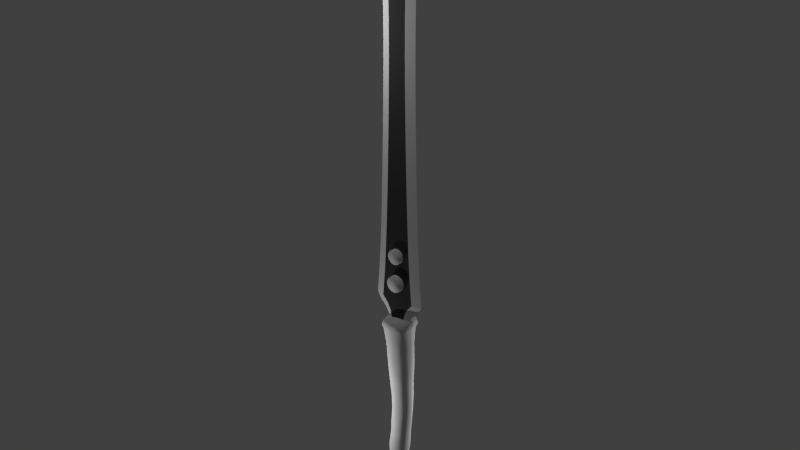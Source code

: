 # Source: sword2.blend  (saved by Blender 2.71.0; exported with 4.5.12 LTS)
import bpy
from mathutils import Matrix  # noqa: F401  (used for matrix-valued properties, if any)

bpy.ops.wm.read_factory_settings(use_empty=True)
scene = bpy.context.scene
scene.name = 'Scene'

# ---- collections
col_collection_1 = bpy.data.collections.new('Collection 1'); scene.collection.children.link(col_collection_1)

# ---- materials (node trees are filled in below, after node groups)
mat_material_001 = bpy.data.materials.new('Material.001')
mat_material_001.alpha_threshold = 0.0
mat_material_001.use_transparent_shadow = False
mat_material_001.roughness = 0.5
mat_material_001.specular_intensity = 0.3597
mat_material_001.line_color = (0.0, 0.0, 0.0, 1.0)
mat_material = bpy.data.materials.new('Material')
mat_material.alpha_threshold = 0.0
mat_material.use_transparent_shadow = False
mat_material.diffuse_color = (0.05497, 0.05497, 0.05497, 1.0)
mat_material.roughness = 0.5
mat_material.specular_intensity = 0.4167
mat_material.line_color = (0.0, 0.0, 0.0, 1.0)
mat_hilt = bpy.data.materials.new('hilt')
mat_hilt.alpha_threshold = 0.0
mat_hilt.use_transparent_shadow = False
mat_hilt.roughness = 0.5
mat_hilt.line_color = (0.0, 0.0, 0.0, 1.0)

# ---- material node trees

# ---- world
world_world = bpy.data.worlds.new('World'); scene.world = world_world
world_world.color = (0.05088, 0.05088, 0.05088)
world_world.use_sun_shadow = False
world_world.sun_shadow_jitter_overblur = 0.0
world_world.cycles.sampling_method = 'MANUAL'
world_world.cycles.sample_map_resolution = 256

# ---- lights
light_lamp_003 = bpy.data.lights.new('Lamp.003', 'POINT')
light_lamp_003.transmission_factor = 0.0
light_lamp_003.cutoff_distance = 30.0
light_lamp_003.energy = 100.0
light_lamp_003.shadow_buffer_clip_start = 1.001
light_lamp_003.shadow_soft_size = 0.1
light_lamp_003.shadow_maximum_resolution = 0.006
light_lamp_003.use_absolute_resolution = True
light_lamp_003.cycles.use_multiple_importance_sampling = False
light_lamp_002 = bpy.data.lights.new('Lamp.002', 'POINT')
light_lamp_002.transmission_factor = 0.0
light_lamp_002.cutoff_distance = 30.0
light_lamp_002.energy = 100.0
light_lamp_002.shadow_buffer_clip_start = 1.001
light_lamp_002.shadow_soft_size = 0.1
light_lamp_002.shadow_maximum_resolution = 0.006
light_lamp_002.use_absolute_resolution = True
light_lamp_002.cycles.use_multiple_importance_sampling = False
light_lamp_001 = bpy.data.lights.new('Lamp.001', 'POINT')
light_lamp_001.transmission_factor = 0.0
light_lamp_001.cutoff_distance = 30.0
light_lamp_001.energy = 100.0
light_lamp_001.shadow_buffer_clip_start = 1.001
light_lamp_001.shadow_soft_size = 0.1
light_lamp_001.shadow_maximum_resolution = 0.006
light_lamp_001.use_absolute_resolution = True
light_lamp_001.cycles.use_multiple_importance_sampling = False
light_lamp = bpy.data.lights.new('Lamp', 'POINT')
light_lamp.transmission_factor = 0.0
light_lamp.cutoff_distance = 30.0
light_lamp.energy = 100.0
light_lamp.shadow_buffer_clip_start = 1.001
light_lamp.shadow_soft_size = 0.1
light_lamp.shadow_maximum_resolution = 0.006
light_lamp.use_absolute_resolution = True
light_lamp.cycles.use_multiple_importance_sampling = False

# ---- meshes
me_cylinder = bpy.data.meshes.new('Cylinder')
me_cylinder.from_pydata([(0.0, 5.887, -1.0), (0.0, 5.887, 1.0), (0.3827, 5.81, -1.0), (0.3827, 5.81, 1.0), (0.7071, 5.594, -1.0), (0.7071, 5.594, 1.0), (0.9239, 5.269, -1.0), (0.9239, 5.269, 1.0), (1.0, 4.887, -1.0), (1.0, 4.887, 1.0), (0.9239, 4.504, -1.0), (0.9239, 4.504, 1.0), (0.7071, 4.179, -1.0), (0.7071, 4.179, 1.0), (0.3827, 3.963, -1.0), (0.3827, 3.963, 1.0), (1.51e-07, 3.887, -1.0), (1.51e-07, 3.887, 1.0), (-0.3827, 3.963, -1.0), (-0.3827, 3.963, 1.0), (-0.7071, 4.179, -1.0), (-0.7071, 4.179, 1.0), (-0.9239, 4.504, -1.0), (-0.9239, 4.504, 1.0), (-1.0, 4.887, -1.0), (-1.0, 4.887, 1.0), (-0.9239, 5.269, -1.0), (-0.9239, 5.269, 1.0), (-0.7071, 5.594, -1.0), (-0.7071, 5.594, 1.0), (-0.3827, 5.81, -1.0), (-0.3827, 5.81, 1.0)], [], [(0, 1, 3, 2), (2, 3, 5, 4), (4, 5, 7, 6), (6, 7, 9, 8), (8, 9, 11, 10), (10, 11, 13, 12), (12, 13, 15, 14), (14, 15, 17, 16), (16, 17, 19, 18), (18, 19, 21, 20), (20, 21, 23, 22), (22, 23, 25, 24), (24, 25, 27, 26), (26, 27, 29, 28), (3, 1, 31, 29, 27, 25, 23, 21, 19, 17, 15, 13, 11, 9, 7, 5), (30, 31, 1, 0), (28, 29, 31, 30), (0, 2, 4, 6, 8, 10, 12, 14, 16, 18, 20, 22, 24, 26, 28, 30)])
me_cylinder.polygons.foreach_set('use_smooth', [True] * 18)
me_cylinder.use_remesh_preserve_volume = False
me_cylinder.use_remesh_preserve_attributes = False
me_cylinder.use_mirror_vertex_groups = False
me_cylinder.update()
me_cylinder_001 = bpy.data.meshes.new('Cylinder.001')
me_cylinder_001.from_pydata([(0.0, 10.22, -1.0), (0.0, 10.22, 1.0), (0.3827, 10.14, -1.0), (0.3827, 10.14, 1.0), (0.7071, 9.922, -1.0), (0.7071, 9.922, 1.0), (0.9239, 9.598, -1.0), (0.9239, 9.598, 1.0), (1.0, 9.215, -1.0), (1.0, 9.215, 1.0), (0.9239, 8.833, -1.0), (0.9239, 8.833, 1.0), (0.7071, 8.508, -1.0), (0.7071, 8.508, 1.0), (0.3827, 8.291, -1.0), (0.3827, 8.291, 1.0), (1.51e-07, 8.215, -1.0), (1.51e-07, 8.215, 1.0), (-0.3827, 8.291, -1.0), (-0.3827, 8.291, 1.0), (-0.7071, 8.508, -1.0), (-0.7071, 8.508, 1.0), (-0.9239, 8.833, -1.0), (-0.9239, 8.833, 1.0), (-1.0, 9.215, -1.0), (-1.0, 9.215, 1.0), (-0.9239, 9.598, -1.0), (-0.9239, 9.598, 1.0), (-0.7071, 9.922, -1.0), (-0.7071, 9.922, 1.0), (-0.3827, 10.14, -1.0), (-0.3827, 10.14, 1.0)], [], [(0, 1, 3, 2), (2, 3, 5, 4), (4, 5, 7, 6), (6, 7, 9, 8), (8, 9, 11, 10), (10, 11, 13, 12), (12, 13, 15, 14), (14, 15, 17, 16), (16, 17, 19, 18), (18, 19, 21, 20), (20, 21, 23, 22), (22, 23, 25, 24), (24, 25, 27, 26), (26, 27, 29, 28), (3, 1, 31, 29, 27, 25, 23, 21, 19, 17, 15, 13, 11, 9, 7, 5), (30, 31, 1, 0), (28, 29, 31, 30), (0, 2, 4, 6, 8, 10, 12, 14, 16, 18, 20, 22, 24, 26, 28, 30)])
me_cylinder_001.polygons.foreach_set('use_smooth', [True] * 18)
me_cylinder_001.use_remesh_preserve_volume = False
me_cylinder_001.use_remesh_preserve_attributes = False
me_cylinder_001.use_mirror_vertex_groups = False
me_cylinder_001.update()
me_plane = bpy.data.meshes.new('Plane')
me_plane.from_pydata([(0.3389, -0.1503, -0.3649), (0.9869, -0.1815, 1.19), (0.0, -0.1503, -0.3649), (0.0, -0.1815, 1.19), (0.5264, -0.1815, 18.22), (0.0, -0.1815, 18.22), (1.011, -1.464e-05, 16.67), (1.014, -1.328e-05, 15.12), (1.03, -1.192e-05, 13.57), (1.055, -1.056e-05, 12.03), (1.087, -9.202e-06, 10.48), (1.126, -7.842e-06, 8.93), (1.173, -6.483e-06, 7.382), (1.229, -5.123e-06, 5.834), (1.298, -3.764e-06, 4.286), (1.39, -2.405e-06, 2.738), (0.5025, -0.1815, 16.67), (0.503, -0.1815, 15.12), (0.516, -0.1815, 13.57), (0.538, -0.1815, 12.03), (0.6958, -0.1815, 19.15), (0.0, -0.1815, 19.15), (0.0, -0.1815, 21.49), (0.5822, 3.204e-07, -0.3649), (1.522, -1.045e-06, 1.19), (1.032, -1.6e-05, 18.22), (0.5675, -0.1815, 10.48), (0.6043, -0.1815, 8.93), (0.6486, -0.1815, 7.382), (0.7019, -0.1815, 5.834), (0.7676, -0.1815, 4.286), (0.8578, -0.1815, 2.738), (0.0, -0.1815, 2.738), (1.207, -1.682e-05, 19.15), (0.5052, -1.887e-05, 21.49), (0.0, -2.065e-05, 23.52), (0.3549, -0.1503, -1.832), (0.0, -0.1503, -1.832), (0.6021, 1.609e-06, -1.832), (0.6014, 1.609e-06, -1.832), (0.0, 1.609e-06, -1.832), (0.3971, -0.1581, 0.02388), (0.4884, -0.1659, 0.4126), (0.6426, -0.1737, 0.8013), (0.0, -0.1581, 0.02388), (0.0, -0.1659, 0.4126), (0.0, -0.1737, 0.8013), (0.705, -2.096e-08, 0.02387), (0.9441, -3.623e-07, 0.4126), (1.316, -7.037e-07, 0.8013), (0.0, -0.1815, 4.286), (0.0, -0.1815, 5.834), (0.0, -0.1815, 7.382), (0.0, -0.1815, 8.93), (0.0, -0.1815, 10.48), (0.0, -0.1815, 12.03), (0.0, -0.1815, 13.57), (0.0, -0.1815, 15.12), (0.0, -0.1815, 16.67)], [], [(46, 43, 1, 3), (17, 18, 8, 7), (28, 27, 53, 52), (27, 28, 12, 11), (26, 27, 11, 10), (28, 29, 13, 12), (19, 26, 10, 9), (26, 19, 55, 54), (5, 4, 20, 21), (20, 4, 25, 33), (16, 17, 7, 6), (4, 16, 6, 25), (29, 28, 52, 51), (19, 18, 56, 55), (1, 31, 32, 3), (18, 17, 57, 56), (31, 30, 50, 32), (18, 19, 9, 8), (41, 0, 23, 47), (0, 2, 37, 36), (23, 0, 36, 38), (36, 37, 40, 39), (36, 39, 38), (2, 0, 41, 44), (44, 41, 42, 45), (45, 42, 43, 46), (1, 43, 49, 24), (43, 42, 48, 49), (42, 41, 47, 48), (21, 20, 22), (22, 20, 33, 34), (22, 34, 35), (29, 30, 14, 13), (27, 26, 54, 53), (30, 29, 51, 50), (16, 4, 5, 58), (17, 16, 58, 57), (31, 1, 24, 15), (30, 31, 15, 14)])
me_plane.polygons.foreach_set('use_smooth', [True] * 39)
me_plane.polygons.foreach_set('material_index', [1, 0, 1, 0, 0, 0, 0, 1, 1, 0, 0, 0, 1, 1, 1, 1, 1, 0, 0, 1, 0, 1, 0, 1, 1, 1, 0, 0, 0, 1, 0, 0, 0, 1, 1, 1, 1, 0, 0])
_uv = me_plane.uv_layers.new(name='UVMap')
_uv.uv.foreach_set('vector', [-0.112, -1.39, 0.00962, -1.389, 0.07301, -1.315, -0.1126, -1.317, -0.02037, 1.318, -0.01751, 1.025, 0.08561, 1.026, 0.0823, 1.318, 0.008947, -0.1459, 0.0002407, 0.1469, -0.1141, 0.1468, -0.1137, -0.146, 0.0002407, 0.1469, 0.008947, -0.1459, 0.1139, -0.1456, 0.1048, 0.1472, -0.007048, 0.4397, 0.0002407, 0.1469, 0.1048, 0.1472, 0.09701, 0.44, 0.008947, -0.1459, 0.01932, -0.4387, 0.1248, -0.4384, 0.1139, -0.1456, -0.01299, 0.7325, -0.007048, 0.4397, 0.09701, 0.44, 0.0906, 0.7328, -0.007048, 0.4397, -0.01299, 0.7325, -0.1148, 0.7325, -0.1144, 0.4397, -0.1167, 1.904, -0.01701, 1.905, 0.01367, 2.082, -0.1174, 2.081, 0.01367, 2.082, -0.01701, 1.905, 0.08491, 1.905, 0.1159, 2.082, -0.0209, 1.611, -0.02037, 1.318, 0.0823, 1.318, 0.0813, 1.611, -0.01701, 1.905, -0.0209, 1.611, 0.0813, 1.611, 0.08491, 1.905, 0.01932, -0.4387, 0.008947, -0.1459, -0.1137, -0.146, -0.1134, -0.4388, -0.01299, 0.7325, -0.01751, 1.025, -0.1151, 1.025, -0.1148, 0.7325, 0.07301, -1.315, 0.04899, -1.024, -0.113, -1.024, -0.1126, -1.317, -0.01751, 1.025, -0.02037, 1.318, -0.1156, 1.318, -0.1151, 1.025, 0.04899, -1.024, 0.03199, -0.7315, -0.1132, -0.7316, -0.113, -1.024, -0.01751, 1.025, -0.01299, 0.7325, 0.0906, 0.7328, 0.08561, 1.026, -0.03684, -1.537, -0.04915, -1.611, 0.005968, -1.613, 0.02894, -1.539, -0.04915, -1.611, -0.1123, -1.61, -0.1174, -1.878, -0.05518, -1.869, 0.005968, -1.613, -0.04915, -1.611, -0.05518, -1.869, -0.004704, -1.882, -0.05518, -1.869, -0.1174, -1.878, -0.1116, -1.908, -0.006486, -1.882, -0.05518, -1.869, -0.006486, -1.882, -0.004704, -1.882, -0.1123, -1.61, -0.04915, -1.611, -0.03684, -1.537, -0.1118, -1.537, -0.1118, -1.537, -0.03684, -1.537, -0.01921, -1.463, -0.1117, -1.463, -0.1117, -1.463, -0.01921, -1.463, 0.00962, -1.389, -0.112, -1.39, 0.07301, -1.315, 0.00962, -1.389, 0.141, -1.39, 0.179, -1.316, 0.00962, -1.389, -0.01921, -1.463, 0.0727, -1.465, 0.141, -1.39, -0.01921, -1.463, -0.03684, -1.537, 0.02894, -1.539, 0.0727, -1.465, -0.1174, 2.081, 0.01367, 2.082, -0.1153, 2.523, -0.1153, 2.523, 0.01367, 2.082, 0.1159, 2.082, -0.01361, 2.524, -0.1153, 2.523, -0.01361, 2.524, -0.1083, 2.908, 0.01932, -0.4387, 0.03199, -0.7315, 0.1379, -0.7312, 0.1248, -0.4384, 0.0002407, 0.1469, -0.007048, 0.4397, -0.1144, 0.4397, -0.1141, 0.1468, 0.03199, -0.7315, 0.01932, -0.4387, -0.1134, -0.4388, -0.1132, -0.7316, -0.0209, 1.611, -0.01701, 1.905, -0.1167, 1.904, -0.116, 1.611, -0.02037, 1.318, -0.0209, 1.611, -0.116, 1.611, -0.1156, 1.318, 0.04899, -1.024, 0.07301, -1.315, 0.179, -1.316, 0.1555, -1.024, 0.03199, -0.7315, 0.04899, -1.024, 0.1555, -1.024, 0.1379, -0.7312])
me_plane.materials.append(mat_material_001)
me_plane.materials.append(mat_material)
me_plane.use_remesh_preserve_volume = False
me_plane.use_remesh_preserve_attributes = False
me_plane.use_mirror_vertex_groups = False
me_plane.update()
me_plane_001 = bpy.data.meshes.new('Plane.001')
me_plane_001.from_pydata([(0.02739, 0.0007999, -0.02956), (-2.588, 0.0005031, -0.3328), (-2.24, 0.0033, -0.1224), (-2.253, 0.06867, -0.03905), (-2.253, -0.007584, 0.05015), (-2.245, -0.07909, -0.0355), (-1.051, -0.00216, -0.1892), (-1.012, 0.1188, -0.03467), (-1.038, -0.001911, 0.09164), (-1.032, -0.1197, -0.05065), (-0.5964, -4.283e-05, -0.1908), (-0.6081, 0.1377, -0.02343), (-0.647, 0.009884, 0.1257), (-0.6101, -0.1348, -0.02245), (-0.04823, -0.005752, -0.1979), (-0.0652, 0.1723, -0.0035), (-0.08768, 0.005352, 0.1942), (-0.06831, -0.1725, 0.001912), (-2.082, -0.003596, -0.1088), (-2.088, 0.09178, -0.02566), (-2.111, 0.001447, 0.09768), (-2.09, -0.09473, -0.02343), (-1.81, 0.004024, -0.1382), (-1.821, 0.1066, -0.03297), (-1.808, -0.00314, 0.1251), (-1.827, -0.1107, -0.01416), (-1.427, 0.004224, -0.1739), (-1.451, 0.1062, -0.06043), (-1.436, 0.001615, 0.08938), (-1.451, -0.1071, -0.04025), (-2.274, -0.004923, -0.1735), (-2.352, 0.09375, -0.09205), (-2.412, -0.004059, -0.008005), (-2.349, -0.09446, -0.09327), (-2.465, -0.008731, -0.3024), (-2.499, 0.06456, -0.2683), (-2.552, -0.01281, -0.1837), (-2.503, -0.06686, -0.2579), (-2.253, -0.006093, -0.1293), (-2.293, 0.07174, -0.05293), (-2.328, 6.376e-06, 0.0147), (-2.295, -0.07602, -0.05318), (-2.478, 9.51e-05, -0.07442), (-2.319, 0.07523, -0.06798), (-1.627, -0.004619, 0.101), (-0.2946, -0.1504, -0.02438), (-2.231, -0.0436, -0.09055), (-2.392, -0.07792, -0.03839), (-2.306, -0.07803, -0.1457), (-0.5987, 0.102, -0.1525), (-1.047, 0.08564, -0.1561), (-2.271, 0.07075, -0.04812), (-1.796, -0.07639, -0.1115), (-2.302, 0.08327, -0.1473), (-1.627, 0.001939, -0.1511), (-1.051, -0.08059, 0.05778), (-1.445, -0.08244, 0.05873), (-0.07797, 0.1383, 0.1519), (-2.569, -0.03319, -0.3116), (-2.078, 0.06474, -0.0855), (-2.318, -0.05399, -0.002415), (-0.0714, 0.1398, -0.1689), (-1.234, 0.006011, -0.1863), (-1.642, -0.1074, -0.03831), (-2.271, -0.0771, -0.04573), (-1.799, 0.07326, -0.1196), (-1.948, -0.003246, -0.1284), (-0.6127, 0.1011, 0.09353), (-1.04, 0.08937, 0.05481), (-1.252, 0.1081, -0.05782), (-2.196, 0.001468, -0.105), (-2.339, 8.813e-05, -0.2242), (-1.81, -0.09628, 0.08195), (-0.8264, 0.1278, -0.03589), (-2.594, -0.007145, -0.2813), (-0.6036, -0.1016, 0.09368), (-1.254, -0.007901, 0.07346), (-0.865, -0.1169, -0.04531), (-2.261, -0.004111, -0.1396), (-1.965, -0.002067, 0.1296), (-1.643, 0.1068, -0.03708), (-0.06684, -0.1442, -0.1602), (-2.256, -0.05845, 0.02972), (-2.117, -0.0673, 0.06464), (-2.241, 0.05451, -0.1001), (-0.5726, -0.09929, -0.1529), (-0.01631, -0.001104, 0.166), (0.003008, -0.1588, -0.002983), (-2.317, 0.05442, -0.005577), (-2.359, -0.0005584, 0.005488), (-2.245, -0.002902, -0.1243), (-1.979, 0.09486, -0.02492), (-0.07721, -0.1432, 0.1504), (-2.318, -0.07798, -0.06606), (-1.43, 0.07255, -0.1433), (-2.088, -0.06408, -0.09007), (-0.3619, 0.005808, 0.1609), (0.003367, 0.1615, -0.003408), (-1.439, 0.08173, 0.05322), (-2.098, 0.07678, 0.06939), (-2.202, -0.007245, 0.08138), (-0.8548, 0.003351, -0.1825), (-2.271, 0.06288, -0.1035), (-2.271, -0.05478, -0.1004), (-2.543, -0.03764, -0.1868), (-1.802, 0.08341, 0.08053), (-0.3628, -0.006402, -0.1889), (-2.542, 0.05795, -0.192), (-0.84, 0.005197, 0.1122), (-2.159, 0.07456, -0.01469), (0.02264, -0.001271, -0.1779), (-2.396, 0.08914, -0.1401), (-1.41, -0.08301, -0.1396), (-0.2871, 0.1485, 0.009498), (-1.262, -0.1106, -0.03375), (-2.294, 0.0007669, 0.02807), (-2.475, 0.05832, -0.2764), (-2.467, -0.05538, -0.2741), (-2.54, -0.002827, -0.3481), (-2.186, -0.08906, -0.02653), (-2.265, 0.0501, 0.00969), (-2.411, -0.08439, -0.1532), (-2.392, 0.07539, -0.03625), (-1.973, -0.1018, -0.02182), (-1.045, -0.08531, -0.1518), (-2.58, 0.04143, -0.2972), (0.01322, -0.1178, -0.1581), (0.01656, 0.1226, -0.1523), (-0.01413, 0.144, 0.1307), (-0.01323, -0.1408, 0.1305), (-1.234, -0.07946, -0.1553), (-1.24, 0.07544, -0.1577), (-1.221, 0.07686, 0.04097), (-1.245, -0.08265, 0.04488), (-2.172, -0.0545, -0.08779), (-2.202, 0.04784, -0.08696), (-2.19, 0.06022, 0.05077), (-2.2, -0.06265, 0.05506), (-2.539, -0.02732, -0.3339), (-2.536, 0.04223, -0.3163), (-2.58, 0.04432, -0.271), (-2.586, -0.02169, -0.2729), (-2.287, -0.06277, -0.1125), (-2.283, 0.06677, -0.1116), (-2.345, 0.06011, -0.01628), (-2.35, -0.05791, -0.01688), (-2.258, -0.04789, -0.09747), (-2.253, 0.05816, -0.1015), (-2.287, 0.05281, 0.004416), (-2.288, -0.05762, 0.009694), (-0.8434, -0.09037, -0.1508), (-0.8569, 0.08406, -0.155), (-0.8362, 0.09382, 0.07718), (-0.8572, -0.08821, 0.07693), (-0.3398, -0.1092, -0.1475), (-0.3435, 0.1013, -0.1481), (-0.3304, 0.1117, 0.1204), (-0.3425, -0.1022, 0.114), (-1.961, -0.07454, -0.1056), (-1.952, 0.06893, -0.1031), (-1.967, 0.09176, 0.07781), (-1.967, -0.08864, 0.0836), (-1.61, -0.0744, -0.1236), (-1.629, 0.07446, -0.1266), (-1.62, 0.0864, 0.06175), (-1.624, -0.07526, 0.07048), (-2.357, -0.06894, -0.2055), (-2.357, 0.07377, -0.2077), (-2.469, 0.07198, -0.08945), (-2.465, -0.07143, -0.09027), (-0.09846, -0.004721, -0.1782), (-0.1045, 0.1642, 0.0001079), (-0.1336, 0.005679, 0.1786), (-0.1065, -0.1636, -0.002978), (-0.1254, 0.1331, 0.1472), (-0.1105, 0.1205, -0.1514), (-0.1135, -0.1272, -0.1468), (-0.12, -0.1291, 0.1383)], [], [(0, 87, 126, 110), (0, 110, 127, 97), (0, 97, 128, 86), (0, 86, 129, 87), (1, 58, 141, 74), (1, 74, 140, 125), (1, 125, 139, 118), (1, 118, 138, 58), (2, 46, 146, 90), (2, 90, 147, 84), (2, 84, 135, 70), (2, 70, 134, 46), (3, 84, 147, 51), (3, 51, 148, 120), (3, 120, 136, 109), (3, 109, 135, 84), (4, 120, 148, 115), (4, 115, 149, 82), (4, 82, 137, 100), (4, 100, 136, 120), (5, 82, 149, 64), (5, 64, 146, 46), (5, 46, 134, 119), (5, 119, 137, 82), (6, 124, 130, 62), (6, 62, 131, 50), (6, 50, 151, 101), (6, 101, 150, 124), (7, 50, 131, 69), (7, 69, 132, 68), (7, 68, 152, 73), (7, 73, 151, 50), (8, 68, 132, 76), (8, 76, 133, 55), (8, 55, 153, 108), (8, 108, 152, 68), (9, 55, 133, 114), (9, 114, 130, 124), (9, 124, 150, 77), (9, 77, 153, 55), (10, 85, 150, 101), (10, 101, 151, 49), (10, 49, 155, 106), (10, 106, 154, 85), (11, 49, 151, 73), (11, 73, 152, 67), (11, 67, 156, 113), (11, 113, 155, 49), (12, 67, 152, 108), (12, 108, 153, 75), (12, 75, 157, 96), (12, 96, 156, 67), (13, 75, 153, 77), (13, 77, 150, 85), (13, 85, 154, 45), (13, 45, 157, 75), (170, 176, 154, 106), (170, 106, 155, 175), (14, 61, 127, 110), (14, 110, 126, 81), (171, 175, 155, 113), (171, 113, 156, 174), (15, 57, 128, 97), (15, 97, 127, 61), (172, 174, 156, 96), (172, 96, 157, 177), (16, 92, 129, 86), (16, 86, 128, 57), (173, 177, 157, 45), (173, 45, 154, 176), (17, 81, 126, 87), (17, 87, 129, 92), (18, 95, 134, 70), (18, 70, 135, 59), (18, 59, 159, 66), (18, 66, 158, 95), (19, 59, 135, 109), (19, 109, 136, 99), (19, 99, 160, 91), (19, 91, 159, 59), (20, 99, 136, 100), (20, 100, 137, 83), (20, 83, 161, 79), (20, 79, 160, 99), (21, 83, 137, 119), (21, 119, 134, 95), (21, 95, 158, 123), (21, 123, 161, 83), (22, 52, 158, 66), (22, 66, 159, 65), (22, 65, 163, 54), (22, 54, 162, 52), (23, 65, 159, 91), (23, 91, 160, 105), (23, 105, 164, 80), (23, 80, 163, 65), (24, 105, 160, 79), (24, 79, 161, 72), (24, 72, 165, 44), (24, 44, 164, 105), (25, 72, 161, 123), (25, 123, 158, 52), (25, 52, 162, 63), (25, 63, 165, 72), (26, 112, 162, 54), (26, 54, 163, 94), (26, 94, 131, 62), (26, 62, 130, 112), (27, 94, 163, 80), (27, 80, 164, 98), (27, 98, 132, 69), (27, 69, 131, 94), (28, 98, 164, 44), (28, 44, 165, 56), (28, 56, 133, 76), (28, 76, 132, 98), (29, 56, 165, 63), (29, 63, 162, 112), (29, 112, 130, 114), (29, 114, 133, 56), (30, 48, 166, 71), (30, 71, 167, 53), (30, 53, 143, 78), (30, 78, 142, 48), (31, 53, 167, 111), (31, 111, 168, 122), (31, 122, 144, 43), (31, 43, 143, 53), (32, 122, 168, 42), (32, 42, 169, 47), (32, 47, 145, 89), (32, 89, 144, 122), (33, 47, 169, 121), (33, 121, 166, 48), (33, 48, 142, 93), (33, 93, 145, 47), (34, 117, 138, 118), (34, 118, 139, 116), (34, 116, 167, 71), (34, 71, 166, 117), (35, 116, 139, 125), (35, 125, 140, 107), (35, 107, 168, 111), (35, 111, 167, 116), (36, 107, 140, 74), (36, 74, 141, 104), (36, 104, 169, 42), (36, 42, 168, 107), (37, 104, 141, 58), (37, 58, 138, 117), (37, 117, 166, 121), (37, 121, 169, 104), (38, 103, 142, 78), (38, 78, 143, 102), (38, 102, 147, 90), (38, 90, 146, 103), (39, 102, 143, 43), (39, 43, 144, 88), (39, 88, 148, 51), (39, 51, 147, 102), (40, 88, 144, 89), (40, 89, 145, 60), (40, 60, 149, 115), (40, 115, 148, 88), (41, 60, 145, 93), (41, 93, 142, 103), (41, 103, 146, 64), (41, 64, 149, 60), (14, 81, 176, 170), (14, 170, 175, 61), (15, 61, 175, 171), (15, 171, 174, 57), (16, 57, 174, 172), (16, 172, 177, 92), (17, 92, 177, 173), (17, 173, 176, 81)])
me_plane_001.polygons.foreach_set('use_smooth', [True] * 176)
_uv = me_plane_001.uv_layers.new(name='UVMap')
_uv.uv.foreach_set('vector', [0.9783, 0.2685, 0.9522, 0.3321, 0.9299, 0.2901, 0.9309, 0.267, 0.9783, 0.2685, 0.9309, 0.267, 0.9326, 0.2424, 0.9555, 0.2051, 0.9999, 0.09459, 0.9662, 0.1539, 0.9373, 0.1245, 0.9338, 0.09285, 0.9999, 0.09459, 0.9338, 0.09285, 0.9391, 0.06299, 0.9683, 0.0347, 8.258e-05, 0.05481, 0.008706, 0.04139, 0.02042, 0.04958, 0.01707, 0.05407, 8.258e-05, 0.05481, 0.01707, 0.05407, 0.02106, 0.0701, 0.01202, 0.07062, 8.258e-05, 0.2321, 0.006099, 0.2108, 0.02107, 0.219, 0.01734, 0.2347, 8.258e-05, 0.2321, 0.01734, 0.2347, 0.01857, 0.2428, 0.00645, 0.2502, 0.154, 0.2337, 0.1654, 0.2597, 0.1529, 0.2632, 0.151, 0.2364, 0.154, 0.2337, 0.151, 0.2364, 0.1538, 0.2055, 0.1588, 0.2077, 0.154, 0.2337, 0.1588, 0.2077, 0.1777, 0.2109, 0.1777, 0.234, 0.154, 0.2337, 0.1777, 0.234, 0.1918, 0.2597, 0.1654, 0.2597, 0.1664, 0.1822, 0.1588, 0.2077, 0.1538, 0.2055, 0.1583, 0.1816, 0.1513, 0.1034, 0.1438, 0.1037, 0.1467, 0.08343, 0.1549, 0.08435, 0.1513, 0.1034, 0.1549, 0.08435, 0.1851, 0.08554, 0.1857, 0.111, 0.1664, 0.1822, 0.2021, 0.1828, 0.1777, 0.2109, 0.1588, 0.2077, 0.1661, 0.06141, 0.1549, 0.08435, 0.1467, 0.08343, 0.1497, 0.06318, 0.1661, 0.06141, 0.1497, 0.06318, 0.1504, 0.0414, 0.1635, 0.04293, 0.1661, 0.06141, 0.1635, 0.04293, 0.1834, 0.04342, 0.1854, 0.06201, 0.1661, 0.06141, 0.1854, 0.06201, 0.1851, 0.08554, 0.1549, 0.08435, 0.1587, 0.0193, 0.1635, 0.04293, 0.1504, 0.0414, 0.1487, 0.01959, 0.1692, 0.2878, 0.159, 0.288, 0.1529, 0.2632, 0.1654, 0.2597, 0.1692, 0.2878, 0.1654, 0.2597, 0.1918, 0.2597, 0.1901, 0.2871, 0.1587, 0.0193, 0.1797, 0.01418, 0.1834, 0.04342, 0.1635, 0.04293, 0.5879, 0.2534, 0.5888, 0.2848, 0.5244, 0.2788, 0.526, 0.2479, 0.5879, 0.2534, 0.526, 0.2479, 0.5248, 0.2222, 0.5909, 0.2214, 0.5879, 0.2534, 0.5909, 0.2214, 0.6568, 0.2243, 0.6564, 0.2544, 0.5879, 0.2534, 0.6564, 0.2544, 0.6589, 0.2893, 0.5888, 0.2848, 0.6041, 0.1784, 0.5909, 0.2214, 0.5248, 0.2222, 0.5205, 0.1859, 0.5976, 0.1512, 0.5094, 0.1488, 0.523, 0.1108, 0.5917, 0.116, 0.5976, 0.1512, 0.5917, 0.116, 0.6658, 0.1193, 0.6635, 0.1618, 0.6041, 0.1784, 0.6688, 0.1799, 0.6568, 0.2243, 0.5909, 0.2214, 0.5946, 0.07998, 0.5917, 0.116, 0.523, 0.1108, 0.5118, 0.07524, 0.5946, 0.07998, 0.5118, 0.07524, 0.5163, 0.04461, 0.5899, 0.04831, 0.5946, 0.07998, 0.5899, 0.04831, 0.6612, 0.04924, 0.6668, 0.08515, 0.5946, 0.07998, 0.6668, 0.08515, 0.6658, 0.1193, 0.5917, 0.116, 0.5954, 0.005452, 0.5899, 0.04831, 0.5163, 0.04461, 0.5109, 0.01363, 0.5912, 0.3221, 0.5105, 0.321, 0.5244, 0.2788, 0.5888, 0.2848, 0.5912, 0.3221, 0.5888, 0.2848, 0.6589, 0.2893, 0.6491, 0.3268, 0.5954, 0.005452, 0.6555, 0.004326, 0.6612, 0.04924, 0.5899, 0.04831, 0.7456, 0.2595, 0.7523, 0.2958, 0.6589, 0.2893, 0.6564, 0.2544, 0.7456, 0.2595, 0.6564, 0.2544, 0.6568, 0.2243, 0.7465, 0.2226, 0.7456, 0.2595, 0.7465, 0.2226, 0.8321, 0.227, 0.8231, 0.2645, 0.7456, 0.2595, 0.8231, 0.2645, 0.8304, 0.301, 0.7523, 0.2958, 0.7453, 0.1765, 0.7465, 0.2226, 0.6568, 0.2243, 0.6688, 0.1799, 0.742, 0.169, 0.6635, 0.1618, 0.6658, 0.1193, 0.7461, 0.1252, 0.742, 0.169, 0.7461, 0.1252, 0.8456, 0.13, 0.8588, 0.1726, 0.7453, 0.1765, 0.858, 0.1728, 0.8321, 0.227, 0.7465, 0.2226, 0.7362, 0.08967, 0.7461, 0.1252, 0.6658, 0.1193, 0.6668, 0.08515, 0.7362, 0.08967, 0.6668, 0.08515, 0.6612, 0.04924, 0.7522, 0.04826, 0.7362, 0.08967, 0.7522, 0.04826, 0.8438, 0.05182, 0.8364, 0.0914, 0.7362, 0.08967, 0.8364, 0.0914, 0.8456, 0.13, 0.7461, 0.1252, 0.7479, 0.005175, 0.7522, 0.04826, 0.6612, 0.04924, 0.6555, 0.004326, 0.7373, 0.3417, 0.6491, 0.3268, 0.6589, 0.2893, 0.7523, 0.2958, 0.7373, 0.3417, 0.7523, 0.2958, 0.8304, 0.301, 0.8469, 0.345, 0.7479, 0.005175, 0.8625, 8.258e-05, 0.8438, 0.05182, 0.7522, 0.04826, 0.9005, 0.2668, 0.901, 0.3009, 0.8304, 0.301, 0.8231, 0.2645, 0.9005, 0.2668, 0.8231, 0.2645, 0.8321, 0.227, 0.9043, 0.2337, 0.9145, 0.2673, 0.9153, 0.2365, 0.9326, 0.2424, 0.9309, 0.267, 0.9145, 0.2673, 0.9309, 0.267, 0.9299, 0.2901, 0.9138, 0.2986, 0.9213, 0.1877, 0.9043, 0.2337, 0.8321, 0.227, 0.858, 0.1728, 0.9279, 0.1715, 0.8588, 0.1726, 0.8456, 0.13, 0.9091, 0.1272, 0.9418, 0.1688, 0.9216, 0.1248, 0.9373, 0.1245, 0.9662, 0.1539, 0.9332, 0.1917, 0.9555, 0.2051, 0.9326, 0.2424, 0.9153, 0.2365, 0.9047, 0.09335, 0.9091, 0.1272, 0.8456, 0.13, 0.8364, 0.0914, 0.9047, 0.09335, 0.8364, 0.0914, 0.8438, 0.05182, 0.913, 0.05776, 0.9161, 0.09366, 0.9247, 0.06099, 0.9391, 0.06299, 0.9338, 0.09285, 0.9161, 0.09366, 0.9338, 0.09285, 0.9373, 0.1245, 0.9216, 0.1248, 0.9302, 0.01566, 0.913, 0.05776, 0.8438, 0.05182, 0.8625, 8.258e-05, 0.9145, 0.345, 0.8469, 0.345, 0.8304, 0.301, 0.901, 0.3009, 0.927, 0.3442, 0.9138, 0.2986, 0.9299, 0.2901, 0.9522, 0.3321, 0.9424, 0.02023, 0.9683, 0.0347, 0.9391, 0.06299, 0.9247, 0.06099, 0.2279, 0.2376, 0.2254, 0.2619, 0.1918, 0.2597, 0.1777, 0.234, 0.2279, 0.2376, 0.1777, 0.234, 0.1777, 0.2109, 0.2312, 0.21, 0.2279, 0.2376, 0.2312, 0.21, 0.2773, 0.2127, 0.2781, 0.2394, 0.2279, 0.2376, 0.2781, 0.2394, 0.2717, 0.2649, 0.2254, 0.2619, 0.2281, 0.1855, 0.2312, 0.21, 0.1777, 0.2109, 0.2021, 0.1828, 0.2086, 0.1238, 0.1857, 0.111, 0.1851, 0.08554, 0.2151, 0.09183, 0.2086, 0.1238, 0.2151, 0.09183, 0.2567, 0.09988, 0.2464, 0.1336, 0.2281, 0.1855, 0.2665, 0.1844, 0.2773, 0.2127, 0.2312, 0.21, 0.214, 0.06543, 0.2151, 0.09183, 0.1851, 0.08554, 0.1854, 0.06201, 0.214, 0.06543, 0.1854, 0.06201, 0.1834, 0.04342, 0.2106, 0.0402, 0.214, 0.06543, 0.2106, 0.0402, 0.2602, 0.03599, 0.2606, 0.06692, 0.214, 0.06543, 0.2606, 0.06692, 0.2567, 0.09988, 0.2151, 0.09183, 0.2134, 0.006989, 0.2106, 0.0402, 0.1834, 0.04342, 0.1797, 0.01418, 0.2232, 0.2883, 0.1901, 0.2871, 0.1918, 0.2597, 0.2254, 0.2619, 0.2232, 0.2883, 0.2254, 0.2619, 0.2717, 0.2649, 0.2638, 0.2944, 0.2134, 0.006989, 0.2548, 0.0009411, 0.2602, 0.03599, 0.2106, 0.0402, 0.3259, 0.2396, 0.3284, 0.2694, 0.2717, 0.2649, 0.2781, 0.2394, 0.3259, 0.2396, 0.2781, 0.2394, 0.2773, 0.2127, 0.3305, 0.215, 0.3259, 0.2396, 0.3305, 0.215, 0.3897, 0.2162, 0.3903, 0.2433, 0.3259, 0.2396, 0.3903, 0.2433, 0.3938, 0.2723, 0.3284, 0.2694, 0.3219, 0.1831, 0.3305, 0.215, 0.2773, 0.2127, 0.2665, 0.1844, 0.3032, 0.1421, 0.2464, 0.1336, 0.2567, 0.09988, 0.311, 0.1013, 0.3032, 0.1421, 0.311, 0.1013, 0.3753, 0.1062, 0.3677, 0.1429, 0.3219, 0.1831, 0.384, 0.1829, 0.3897, 0.2162, 0.3305, 0.215, 0.3099, 0.06852, 0.311, 0.1013, 0.2567, 0.09988, 0.2606, 0.06692, 0.3099, 0.06852, 0.2606, 0.06692, 0.2602, 0.03599, 0.3108, 0.03491, 0.3099, 0.06852, 0.3108, 0.03491, 0.3763, 0.04221, 0.3732, 0.07014, 0.3099, 0.06852, 0.3732, 0.07014, 0.3753, 0.1062, 0.311, 0.1013, 0.3066, 0.001103, 0.3108, 0.03491, 0.2602, 0.03599, 0.2548, 0.0009411, 0.3137, 0.304, 0.2638, 0.2944, 0.2717, 0.2649, 0.3284, 0.2694, 0.3137, 0.304, 0.3284, 0.2694, 0.3938, 0.2723, 0.3789, 0.303, 0.3066, 0.001103, 0.3742, 8.265e-05, 0.3763, 0.04221, 0.3108, 0.03491, 0.4602, 0.2453, 0.464, 0.2778, 0.3938, 0.2723, 0.3903, 0.2433, 0.4602, 0.2453, 0.3903, 0.2433, 0.3897, 0.2162, 0.4596, 0.2194, 0.4602, 0.2453, 0.4596, 0.2194, 0.5248, 0.2222, 0.526, 0.2479, 0.4602, 0.2453, 0.526, 0.2479, 0.5244, 0.2788, 0.464, 0.2778, 0.4512, 0.1886, 0.4596, 0.2194, 0.3897, 0.2162, 0.384, 0.1829, 0.4372, 0.1498, 0.3677, 0.1429, 0.3753, 0.1062, 0.4412, 0.1075, 0.4372, 0.1498, 0.4412, 0.1075, 0.523, 0.1108, 0.5094, 0.1488, 0.4512, 0.1886, 0.5205, 0.1859, 0.5248, 0.2222, 0.4596, 0.2194, 0.4431, 0.07553, 0.4412, 0.1075, 0.3753, 0.1062, 0.3732, 0.07014, 0.4431, 0.07553, 0.3732, 0.07014, 0.3763, 0.04221, 0.442, 0.04303, 0.4431, 0.07553, 0.442, 0.04303, 0.5163, 0.04461, 0.5118, 0.07524, 0.4431, 0.07553, 0.5118, 0.07524, 0.523, 0.1108, 0.4412, 0.1075, 0.4429, 0.006062, 0.442, 0.04303, 0.3763, 0.04221, 0.3742, 8.265e-05, 0.4452, 0.311, 0.3789, 0.303, 0.3938, 0.2723, 0.464, 0.2778, 0.4452, 0.311, 0.464, 0.2778, 0.5244, 0.2788, 0.5105, 0.321, 0.4429, 0.006062, 0.5109, 0.01363, 0.5163, 0.04461, 0.442, 0.04303, 0.1255, 0.2368, 0.1217, 0.2676, 0.09445, 0.261, 0.09593, 0.2351, 0.1255, 0.2368, 0.09593, 0.2351, 0.09441, 0.208, 0.1221, 0.202, 0.1255, 0.2368, 0.1221, 0.202, 0.1398, 0.2009, 0.1402, 0.2368, 0.1255, 0.2368, 0.1402, 0.2368, 0.1383, 0.2685, 0.1217, 0.2676, 0.1224, 0.1745, 0.1221, 0.202, 0.09441, 0.208, 0.09642, 0.1785, 0.1095, 0.1062, 0.08565, 0.1092, 0.08325, 0.07948, 0.1091, 0.0832, 0.1095, 0.1062, 0.1091, 0.0832, 0.1254, 0.08245, 0.1253, 0.1032, 0.1224, 0.1745, 0.1393, 0.177, 0.1398, 0.2009, 0.1221, 0.202, 0.1105, 0.05915, 0.1091, 0.0832, 0.08325, 0.07948, 0.08579, 0.05933, 0.1105, 0.05915, 0.08579, 0.05933, 0.08627, 0.03899, 0.1114, 0.03662, 0.1105, 0.05915, 0.1114, 0.03662, 0.127, 0.04062, 0.1264, 0.06107, 0.1105, 0.05915, 0.1264, 0.06107, 0.1254, 0.08245, 0.1091, 0.0832, 0.1147, 0.01379, 0.1114, 0.03662, 0.08627, 0.03899, 0.08319, 0.01099, 0.1229, 0.2935, 0.08858, 0.2895, 0.09445, 0.261, 0.1217, 0.2676, 0.1229, 0.2935, 0.1217, 0.2676, 0.1383, 0.2685, 0.1398, 0.292, 0.1147, 0.01379, 0.1302, 0.01917, 0.127, 0.04062, 0.1114, 0.03662, 0.04419, 0.2374, 0.04777, 0.257, 0.01857, 0.2428, 0.01734, 0.2347, 0.04419, 0.2374, 0.01734, 0.2347, 0.02107, 0.219, 0.04557, 0.2116, 0.04419, 0.2374, 0.04557, 0.2116, 0.09441, 0.208, 0.09593, 0.2351, 0.04419, 0.2374, 0.09593, 0.2351, 0.09445, 0.261, 0.04777, 0.257, 0.0387, 0.2047, 0.04557, 0.2116, 0.02107, 0.219, 0.006099, 0.2108, 0.02829, 0.09705, 0.01202, 0.07062, 0.02106, 0.0701, 0.04713, 0.07486, 0.02829, 0.09705, 0.04713, 0.07486, 0.08325, 0.07948, 0.08565, 0.1092, 0.0387, 0.2047, 0.09642, 0.1785, 0.09441, 0.208, 0.04557, 0.2116, 0.04837, 0.05348, 0.04713, 0.07486, 0.02106, 0.0701, 0.01707, 0.05407, 0.04837, 0.05348, 0.01707, 0.05407, 0.02042, 0.04958, 0.04938, 0.04544, 0.04837, 0.05348, 0.04938, 0.04544, 0.08627, 0.03899, 0.08579, 0.05933, 0.04837, 0.05348, 0.08579, 0.05933, 0.08325, 0.07948, 0.04713, 0.07486, 0.03369, 0.02108, 0.04938, 0.04544, 0.02042, 0.04958, 0.008706, 0.04139, 0.03725, 0.269, 0.00645, 0.2502, 0.01857, 0.2428, 0.04777, 0.257, 0.03725, 0.269, 0.04777, 0.257, 0.09445, 0.261, 0.08858, 0.2895, 0.03369, 0.02108, 0.08319, 0.01099, 0.08627, 0.03899, 0.04938, 0.04544, 0.1462, 0.2379, 0.1471, 0.2667, 0.1383, 0.2685, 0.1402, 0.2368, 0.1462, 0.2379, 0.1402, 0.2368, 0.1398, 0.2009, 0.1462, 0.2018, 0.1462, 0.2379, 0.1462, 0.2018, 0.1538, 0.2055, 0.151, 0.2364, 0.1462, 0.2379, 0.151, 0.2364, 0.1529, 0.2632, 0.1471, 0.2667, 0.1506, 0.1786, 0.1462, 0.2018, 0.1398, 0.2009, 0.1393, 0.177, 0.136, 0.1021, 0.1253, 0.1032, 0.1254, 0.08245, 0.1357, 0.08237, 0.136, 0.1021, 0.1357, 0.08237, 0.1467, 0.08343, 0.1438, 0.1037, 0.1506, 0.1786, 0.1583, 0.1816, 0.1538, 0.2055, 0.1462, 0.2018, 0.1372, 0.06198, 0.1357, 0.08237, 0.1254, 0.08245, 0.1264, 0.06107, 0.1372, 0.06198, 0.1264, 0.06107, 0.127, 0.04062, 0.139, 0.04194, 0.1372, 0.06198, 0.139, 0.04194, 0.1504, 0.0414, 0.1497, 0.06318, 0.1372, 0.06198, 0.1497, 0.06318, 0.1467, 0.08343, 0.1357, 0.08237, 0.1397, 0.02044, 0.139, 0.04194, 0.127, 0.04062, 0.1302, 0.01917, 0.1499, 0.2902, 0.1398, 0.292, 0.1383, 0.2685, 0.1471, 0.2667, 0.1499, 0.2902, 0.1471, 0.2667, 0.1529, 0.2632, 0.159, 0.288, 0.1397, 0.02044, 0.1487, 0.01959, 0.1504, 0.0414, 0.139, 0.04194, 0.9145, 0.2673, 0.9138, 0.2986, 0.901, 0.3009, 0.9005, 0.2668, 0.9145, 0.2673, 0.9005, 0.2668, 0.9043, 0.2337, 0.9153, 0.2365, 0.9332, 0.1917, 0.9153, 0.2365, 0.9043, 0.2337, 0.9213, 0.1877, 0.9418, 0.1688, 0.9279, 0.1715, 0.9091, 0.1272, 0.9216, 0.1248, 0.9161, 0.09366, 0.9216, 0.1248, 0.9091, 0.1272, 0.9047, 0.09335, 0.9161, 0.09366, 0.9047, 0.09335, 0.913, 0.05776, 0.9247, 0.06099, 0.9424, 0.02023, 0.9247, 0.06099, 0.913, 0.05776, 0.9302, 0.01566, 0.927, 0.3442, 0.9145, 0.345, 0.901, 0.3009, 0.9138, 0.2986])
me_plane_001.materials.append(mat_hilt)
me_plane_001.use_remesh_preserve_volume = False
me_plane_001.use_remesh_preserve_attributes = False
me_plane_001.use_mirror_vertex_groups = False
me_plane_001.update()

# ---- objects
ob_lamp_003 = bpy.data.objects.new('Lamp.003', light_lamp_003)
ob_lamp_002 = bpy.data.objects.new('Lamp.002', light_lamp_002)
ob_lamp_001 = bpy.data.objects.new('Lamp.001', light_lamp_001)
ob_cylinder = bpy.data.objects.new('Cylinder', me_cylinder)
ob_cylinder_001 = bpy.data.objects.new('Cylinder.001', me_cylinder_001)
ob_plane = bpy.data.objects.new('Plane', me_plane)
ob_lamp = bpy.data.objects.new('Lamp', light_lamp)
ob_plane_001 = bpy.data.objects.new('Plane.001', me_plane_001)

# ---- transforms, parenting, visibility, modifiers, constraints
ob_lamp_003.location = (1.559, 2.014, -1.843)
ob_lamp_003.rotation_euler = (0.6503, 0.05522, 1.866)
ob_lamp_003.lock_rotations_4d = False
ob_lamp_003.empty_display_type = 'ARROWS'
ob_lamp_003.color = (0.0, 0.0, 0.0, 0.0)
ob_lamp_003.lineart.crease_threshold = 0.0
ob_lamp_002.location = (-1.575, -1.464, -1.843)
ob_lamp_002.rotation_euler = (0.6503, 0.05522, 1.866)
ob_lamp_002.lock_rotations_4d = False
ob_lamp_002.empty_display_type = 'ARROWS'
ob_lamp_002.color = (0.0, 0.0, 0.0, 0.0)
ob_lamp_002.lineart.crease_threshold = 0.0
ob_lamp_001.location = (-1.575, -1.464, 5.904)
ob_lamp_001.rotation_euler = (0.6503, 0.05522, 1.866)
ob_lamp_001.lock_rotations_4d = False
ob_lamp_001.empty_display_type = 'ARROWS'
ob_lamp_001.color = (0.0, 0.0, 0.0, 0.0)
ob_lamp_001.lineart.crease_threshold = 0.0
ob_cylinder.location = (-2.471e-09, 1.142e-13, 3.954e-08)
ob_cylinder.rotation_euler = (1.571, -0.0, 0.0)
ob_cylinder.scale = (0.1579, 0.1579, 0.1579)
ob_cylinder.hide_viewport = True
ob_cylinder.lineart.crease_threshold = 0.0
ob_cylinder_001.location = (-2.471e-09, 3.771e-14, 1.198e-07)
ob_cylinder_001.rotation_euler = (1.571, -0.0, 0.0)
ob_cylinder_001.scale = (0.1437, 0.1437, 0.1437)
ob_cylinder_001.hide_viewport = True
ob_cylinder_001.lineart.crease_threshold = 0.0
ob_plane.location = (-2.471e-09, 3.771e-14, 3.954e-08)
ob_plane.scale = (0.3366, 0.3366, 0.3366)
ob_plane.lineart.crease_threshold = 0.0
_m = ob_plane.modifiers.new('Mirror', 'MIRROR')
_m.use_axis = (True, True, False)
_m.use_clip = True
_m = ob_plane.modifiers.new('Boolean', 'BOOLEAN')
_m.object = ob_cylinder
_m.solver = 'FAST'
_m = ob_plane.modifiers.new('Boolean.001', 'BOOLEAN')
_m.object = ob_cylinder_001
_m.solver = 'FAST'
_m = ob_plane.modifiers.new('EdgeSplit', 'EDGE_SPLIT')
_m.split_angle = 0.1571
ob_lamp.location = (0.4294, 0.594, 5.904)
ob_lamp.rotation_euler = (0.6503, 0.05522, 1.866)
ob_lamp.lock_rotations_4d = False
ob_lamp.empty_display_type = 'ARROWS'
ob_lamp.color = (0.0, 0.0, 0.0, 0.0)
ob_lamp.lineart.crease_threshold = 0.0
ob_plane_001.location = (-7.487e-09, 3.771e-14, 3.954e-08)
ob_plane_001.rotation_euler = (-0.0, -1.571, 0.0)
ob_plane_001.scale = (1.566, 1.566, 1.566)
ob_plane_001.lineart.crease_threshold = 0.0

# ---- collection membership
col_collection_1.objects.link(ob_lamp_003)
col_collection_1.objects.link(ob_lamp_002)
col_collection_1.objects.link(ob_lamp_001)
col_collection_1.objects.link(ob_cylinder)
col_collection_1.objects.link(ob_cylinder_001)
col_collection_1.objects.link(ob_plane)
col_collection_1.objects.link(ob_lamp)
col_collection_1.objects.link(ob_plane_001)

# ---- scene / render settings (as saved in the file)
scene.frame_start = 1; scene.frame_end = 250; scene.frame_set(1)
scene.render.engine = 'BLENDER_EEVEE_NEXT'
scene.render.resolution_percentage = 50
scene.render.dither_intensity = 0.0
scene.cycles.use_denoising = False
scene.cycles.samples = 10
scene.cycles.sampling_pattern = 'TABULATED_SOBOL'
scene.cycles.light_sampling_threshold = 0.0
scene.cycles.use_adaptive_sampling = False
scene.cycles.use_light_tree = False
scene.cycles.blur_glossy = 0.0
scene.cycles.volume_bounces = 1
scene.cycles.pixel_filter_type = 'GAUSSIAN'
scene.cycles.sample_clamp_indirect = 0.0
scene.view_settings.view_transform = 'Standard'
bpy.context.view_layer.update()

# ---- added for rendering (the .blend has no active camera): camera
cam_auto = bpy.data.cameras.new('AutoCamera')
cam_auto.lens = 50.0
cam_auto.sensor_width = 36.0
cam_auto.clip_end = 1000.0
ob_auto_camera = bpy.data.objects.new('AutoCamera', cam_auto)
scene.collection.objects.link(ob_auto_camera)
ob_auto_camera.location = (11.1518, -13.3627, 10.8352)
ob_auto_camera.rotation_euler = (1.09748, -7.21219e-08, 0.694738)
scene.camera = ob_auto_camera
bpy.context.view_layer.update()
